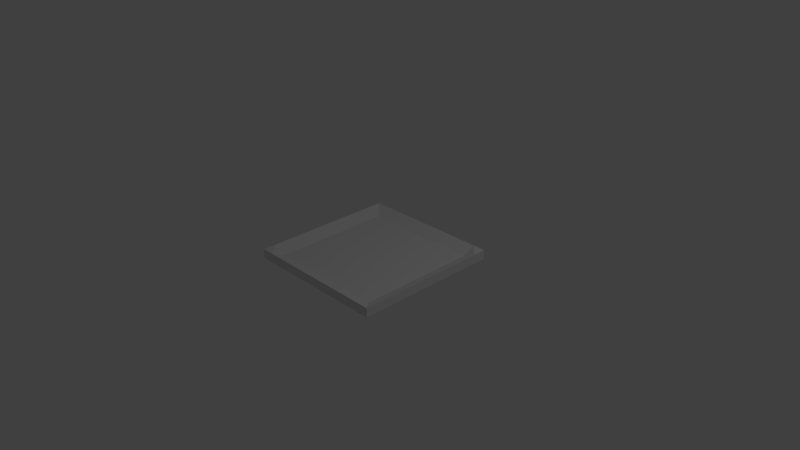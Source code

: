# Source: floor_tile.blend  (saved by Blender 2.67.0; exported with 4.5.12 LTS)
import bpy
from mathutils import Matrix  # noqa: F401  (used for matrix-valued properties, if any)

bpy.ops.wm.read_factory_settings(use_empty=True)
scene = bpy.context.scene
scene.name = 'Scene'

# ---- collections
col_collection_1 = bpy.data.collections.new('Collection 1'); scene.collection.children.link(col_collection_1)

# ---- world
world_world = bpy.data.worlds.new('World'); scene.world = world_world
world_world.color = (0.05088, 0.05088, 0.05088)
world_world.use_sun_shadow = False
world_world.sun_shadow_jitter_overblur = 0.0
world_world.cycles.sampling_method = 'MANUAL'
world_world.cycles.sample_map_resolution = 256

# ---- cameras
cam_camera = bpy.data.cameras.new('Camera')
cam_camera.clip_end = 100.0
cam_camera.lens = 35.0
cam_camera.sensor_width = 32.0
cam_camera.sensor_height = 18.0
cam_camera.ortho_scale = 7.314
cam_camera.dof.focus_distance = 0.0
cam_camera.dof.aperture_fstop = 128.0

# ---- lights
light_lamp = bpy.data.lights.new('Lamp', 'POINT')
light_lamp.transmission_factor = 0.0
light_lamp.cutoff_distance = 30.0
light_lamp.energy = 100.0
light_lamp.shadow_buffer_clip_start = 1.001
light_lamp.shadow_soft_size = 0.1
light_lamp.shadow_maximum_resolution = 0.006
light_lamp.use_absolute_resolution = True
light_lamp.cycles.use_multiple_importance_sampling = False

# ---- meshes
me_cube_001 = bpy.data.meshes.new('Cube.001')
me_cube_001.from_pydata([(-1.0, -1.0, -1.0), (-1.0, 1.0, -1.0), (1.0, 1.0, -1.0), (1.0, -1.0, -1.0), (-1.0, -1.0, 1.0), (-1.0, 1.0, 1.0), (1.0, 1.0, 1.0), (1.0, -1.0, 1.0), (-0.8182, 1.0, 1.0), (-0.6364, 1.0, 1.0), (-0.4545, 1.0, 1.0), (-0.2727, 1.0, 1.0), (-0.09091, 1.0, 1.0), (0.09091, 1.0, 1.0), (0.2727, 1.0, 1.0), (0.4545, 1.0, 1.0), (0.6364, 1.0, 1.0), (0.8182, 1.0, 1.0), (0.8182, 1.0, -1.0), (0.6364, 1.0, -1.0), (0.4545, 1.0, -1.0), (0.2727, 1.0, -1.0), (0.09091, 1.0, -1.0), (-0.09091, 1.0, -1.0), (-0.2727, 1.0, -1.0), (-0.4545, 1.0, -1.0), (-0.6364, 1.0, -1.0), (-0.8182, 1.0, -1.0), (0.8182, -1.0, 1.0), (0.6364, -1.0, 1.0), (0.4545, -1.0, 1.0), (0.2727, -1.0, 1.0), (0.09091, -1.0, 1.0), (-0.09091, -1.0, 1.0), (-0.2727, -1.0, 1.0), (-0.4545, -1.0, 1.0), (-0.6364, -1.0, 1.0), (-0.8182, -1.0, 1.0), (-0.8182, -1.0, -1.0), (-0.6364, -1.0, -1.0), (-0.4545, -1.0, -1.0), (-0.2727, -1.0, -1.0), (-0.09091, -1.0, -1.0), (0.09091, -1.0, -1.0), (0.2727, -1.0, -1.0), (0.4545, -1.0, -1.0), (0.6364, -1.0, -1.0), (0.8182, -1.0, -1.0), (0.6364, 0.6364, -0.3495), (0.6364, 0.8182, -0.3495), (0.8182, -0.8182, -0.3495), (0.8182, -0.6364, -0.3495), (0.6364, -0.09091, -0.3495), (0.6364, 0.09091, -0.3495), (0.6364, 0.2727, -0.3495), (0.6364, 0.4545, -0.3495), (-1.0, -0.2727, 1.0), (-1.0, -0.4545, 1.0), (-1.0, -0.6364, 1.0), (-1.0, -0.8182, 1.0), (-0.2727, -0.09091, -1.0), (-0.2727, 0.09091, -1.0), (-0.2727, 0.2727, -1.0), (-0.2727, 0.4545, -1.0), (-0.8182, -0.4545, -1.0), (-0.8182, -0.2727, -1.0), (-0.8182, -0.09091, -1.0), (-0.8182, 0.09091, -1.0), (0.2727, 0.2727, -1.0), (0.2727, 0.4545, -1.0), (0.2727, 0.6364, -1.0), (0.2727, 0.8182, -1.0), (0.6364, 0.2727, -1.0), (0.6364, 0.4545, -1.0), (0.6364, 0.6364, -1.0), (0.6364, 0.8182, -1.0), (1.0, -0.4545, 1.0), (1.0, -0.2727, 1.0), (1.0, -0.09091, 1.0), (1.0, 0.09091, 1.0), (1.0, 0.2727, 1.0), (1.0, 0.4545, 1.0), (1.0, 0.6364, 1.0), (1.0, 0.8182, 1.0), (0.8182, 0.6364, -1.0), (0.8182, 0.8182, -1.0), (0.6364, -0.8182, -1.0), (0.6364, -0.6364, -1.0), (0.09091, -0.09091, -1.0), (0.09091, 0.09091, -1.0), (0.09091, 0.2727, -1.0), (0.09091, 0.4545, -1.0), (-0.6364, -0.09091, -1.0), (-0.6364, 0.09091, -1.0), (-0.6364, 0.2727, -1.0), (-0.6364, 0.4545, -1.0), (0.2727, -0.09091, -0.3495), (0.2727, 0.09091, -0.3495), (0.2727, 0.2727, -0.3495), (0.2727, 0.4545, -0.3495), (0.6364, -0.8182, -0.3495), (0.6364, -0.6364, -0.3495), (0.6364, -0.4545, -0.3495), (0.6364, -0.2727, -0.3495), (-0.2727, 0.6364, -1.0), (-0.2727, 0.8182, -1.0), (-0.4545, -0.8182, -1.0), (-0.4545, -0.6364, -1.0), (-0.2727, -0.8182, -1.0), (-0.2727, -0.6364, -1.0), (-0.2727, -0.4545, -1.0), (-0.2727, -0.2727, -1.0), (0.8182, -0.4545, -0.3495), (0.8182, -0.2727, -0.3495), (0.8182, -0.09091, -0.3495), (0.8182, 0.09091, -0.3495), (-1.0, 0.4545, 1.0), (-1.0, 0.2727, 1.0), (-1.0, 0.09091, 1.0), (-1.0, -0.09091, 1.0), (-0.8182, 0.2727, -1.0), (-0.8182, 0.4545, -1.0), (-0.8182, 0.6364, -1.0), (-0.8182, 0.8182, -1.0), (0.2727, -0.4545, -1.0), (0.2727, -0.2727, -1.0), (0.2727, -0.09091, -1.0), (0.2727, 0.09091, -1.0), (0.4545, -0.8182, -1.0), (0.4545, -0.6364, -1.0), (0.4545, -0.4545, -1.0), (0.4545, -0.2727, -1.0), (0.09091, -0.8182, -1.0), (0.09091, -0.6364, -1.0), (0.09091, -0.4545, -1.0), (0.09091, -0.2727, -1.0), (-1.0, -0.8182, -1.0), (-1.0, -0.6364, -1.0), (-1.0, -0.4545, -1.0), (-1.0, -0.2727, -1.0), (-0.6364, 0.6364, -1.0), (-0.6364, 0.8182, -1.0), (-0.8182, -0.8182, -1.0), (-0.8182, -0.6364, -1.0), (0.09091, 0.6364, -1.0), (0.09091, 0.8182, -1.0), (-0.09091, -0.8182, -1.0), (-0.09091, -0.6364, -1.0), (0.2727, 0.6364, -0.3495), (0.2727, 0.8182, -0.3495), (0.4545, -0.8182, -0.3495), (0.4545, -0.6364, -0.3495), (-0.4545, -0.4545, -1.0), (-0.4545, -0.2727, -1.0), (-0.4545, -0.09091, -1.0), (-0.4545, 0.09091, -1.0), (0.8182, 0.2727, -0.3495), (0.8182, 0.4545, -0.3495), (0.8182, 0.6364, -0.3495), (0.8182, 0.8182, -0.3495), (1.0, 0.8182, -1.0), (1.0, 0.6364, -1.0), (1.0, 0.4545, -1.0), (1.0, 0.2727, -1.0), (0.4545, -0.09091, -1.0), (0.4545, 0.09091, -1.0), (0.4545, 0.2727, -1.0), (0.4545, 0.4545, -1.0), (-1.0, -0.09091, -1.0), (-1.0, 0.09091, -1.0), (-1.0, 0.2727, -1.0), (-1.0, 0.4545, -1.0), (-0.09091, -0.4545, -1.0), (-0.09091, -0.2727, -1.0), (-0.09091, -0.09091, -1.0), (-0.09091, 0.09091, -1.0), (0.4545, -0.4545, -0.3495), (0.4545, -0.2727, -0.3495), (0.4545, -0.09091, -0.3495), (0.4545, 0.09091, -0.3495), (0.8182, -0.09091, -1.0), (0.8182, 0.09091, -1.0), (0.8182, 0.2727, -1.0), (0.8182, 0.4545, -1.0), (1.0, -0.6364, -1.0), (1.0, -0.8182, -1.0), (1.0, -0.8182, 1.0), (1.0, -0.6364, 1.0), (-0.6364, -0.8182, -1.0), (-0.6364, -0.6364, -1.0), (-0.6364, -0.4545, -1.0), (-0.6364, -0.2727, -1.0), (0.4545, 0.2727, -0.3495), (0.4545, 0.4545, -0.3495), (0.4545, 0.6364, -0.3495), (0.4545, 0.8182, -0.3495), (-0.09091, 0.2727, -1.0), (-0.09091, 0.4545, -1.0), (-0.09091, 0.6364, -1.0), (-0.09091, 0.8182, -1.0), (-1.0, 0.6364, -1.0), (-1.0, 0.8182, -1.0), (-1.0, 0.8182, 1.0), (-1.0, 0.6364, 1.0), (0.4545, 0.6364, -1.0), (0.4545, 0.8182, -1.0), (0.2727, -0.8182, -1.0), (0.2727, -0.6364, -1.0), (1.0, 0.09091, -1.0), (1.0, -0.09091, -1.0), (1.0, -0.2727, -1.0), (1.0, -0.4545, -1.0), (0.8182, -0.8182, -1.0), (0.8182, -0.6364, -1.0), (0.8182, -0.4545, -1.0), (0.8182, -0.2727, -1.0), (-0.4545, 0.2727, -1.0), (-0.4545, 0.4545, -1.0), (-0.4545, 0.6364, -1.0), (-0.4545, 0.8182, -1.0), (0.6364, -0.4545, -1.0), (0.6364, -0.2727, -1.0), (0.6364, -0.09091, -1.0), (0.6364, 0.09091, -1.0), (0.2727, -0.2727, -0.3495), (0.2727, -0.4545, -0.3495), (0.2727, -0.6364, -0.3495), (0.2727, -0.8182, -0.3495), (0.09091, 0.8182, -0.3495), (0.09091, 0.6364, -0.3495), (0.09091, 0.4545, -0.3495), (0.09091, 0.2727, -0.3495), (0.09091, 0.09091, -0.3495), (0.09091, -0.09091, -0.3495), (0.09091, -0.2727, -0.3495), (0.09091, -0.4545, -0.3495), (0.09091, -0.6364, -0.3495), (0.09091, -0.8182, -0.3495), (-0.09091, 0.8182, -0.3495), (-0.09091, 0.6364, -0.3495), (-0.09091, 0.4545, -0.3495), (-0.09091, 0.2727, -0.3495), (-0.09091, 0.09091, -0.3495), (-0.09091, -0.09091, -0.3495), (-0.09091, -0.2727, -0.3495), (-0.09091, -0.4545, -0.3495), (-0.09091, -0.6364, -0.3495), (-0.09091, -0.8182, -0.3495), (-0.2727, 0.8182, -0.3495), (-0.2727, 0.6364, -0.3495), (-0.2727, 0.4545, -0.3495), (-0.2727, 0.2727, -0.3495), (-0.2727, 0.09091, -0.3495), (-0.2727, -0.09091, -0.3495), (-0.2727, -0.2727, -0.3495), (-0.2727, -0.4545, -0.3495), (-0.2727, -0.6364, -0.3495), (-0.2727, -0.8182, -0.3495), (-0.4545, 0.8182, -0.3495), (-0.4545, 0.6364, -0.3495), (-0.4545, 0.4545, -0.3495), (-0.4545, 0.2727, -0.3495), (-0.4545, 0.09091, -0.3495), (-0.4545, -0.09091, -0.3495), (-0.4545, -0.2727, -0.3495), (-0.4545, -0.4545, -0.3495), (-0.4545, -0.6364, -0.3495), (-0.4545, -0.8182, -0.3495), (-0.6364, 0.8182, -0.3495), (-0.6364, 0.6364, -0.3495), (-0.6364, 0.4545, -0.3495), (-0.6364, 0.2727, -0.3495), (-0.6364, 0.09091, -0.3495), (-0.6364, -0.09091, -0.3495), (-0.6364, -0.2727, -0.3495), (-0.6364, -0.4545, -0.3495), (-0.6364, -0.6364, -0.3495), (-0.6364, -0.8182, -0.3495), (-0.8182, 0.8182, -0.3495), (-0.8182, 0.6364, -0.3495), (-0.8182, 0.4545, -0.3495), (-0.8182, 0.2727, -0.3495), (-0.8182, 0.09091, -0.3495), (-0.8182, -0.09091, -0.3495), (-0.8182, -0.2727, -0.3495), (-0.8182, -0.4545, -0.3495), (-0.8182, -0.6364, -0.3495), (-0.8182, -0.8182, -0.3495)], [], [(202, 5, 1, 201), (17, 6, 2, 18), (186, 7, 3, 185), (37, 4, 0, 38), (85, 18, 2, 160), (278, 8, 5, 202), (5, 8, 27, 1), (8, 9, 26, 27), (9, 10, 25, 26), (10, 11, 24, 25), (11, 12, 23, 24), (12, 13, 22, 23), (13, 14, 21, 22), (14, 15, 20, 21), (15, 16, 19, 20), (16, 17, 18, 19), (7, 28, 47, 3), (28, 29, 46, 47), (29, 30, 45, 46), (30, 31, 44, 45), (31, 32, 43, 44), (32, 33, 42, 43), (33, 34, 41, 42), (34, 35, 40, 41), (35, 36, 39, 40), (36, 37, 38, 39), (201, 1, 27, 123), (123, 27, 26, 141), (141, 26, 25, 219), (219, 25, 24, 105), (105, 24, 23, 199), (199, 23, 22, 145), (145, 22, 21, 71), (71, 21, 20, 205), (205, 20, 19, 75), (75, 19, 18, 85), (83, 6, 17, 159), (159, 17, 16, 49), (49, 16, 15, 195), (195, 15, 14, 149), (149, 14, 13, 228), (228, 13, 12, 238), (238, 12, 11, 248), (248, 11, 10, 258), (258, 10, 9, 268), (268, 9, 8, 278), (281, 280, 116, 117), (280, 279, 203, 116), (4, 59, 136, 0), (76, 187, 184, 211), (83, 82, 161, 160), (180, 181, 208, 209), (37, 287, 59, 4), (118, 117, 170, 169), (119, 118, 169, 168), (286, 285, 57, 58), (214, 215, 210, 211), (81, 80, 163, 162), (138, 139, 65, 64), (279, 278, 202, 203), (77, 76, 211, 210), (187, 186, 185, 184), (282, 281, 117, 118), (59, 58, 137, 136), (6, 83, 160, 2), (181, 182, 163, 208), (84, 85, 160, 161), (215, 180, 209, 210), (56, 119, 168, 139), (82, 81, 162, 161), (213, 214, 211, 184), (137, 138, 64, 143), (78, 77, 210, 209), (283, 282, 118, 119), (203, 202, 201, 200), (183, 84, 161, 162), (57, 56, 139, 138), (212, 213, 184, 185), (136, 137, 143, 142), (285, 284, 56, 57), (117, 116, 171, 170), (80, 79, 208, 163), (0, 136, 142, 38), (47, 212, 185, 3), (58, 57, 138, 137), (182, 183, 162, 163), (116, 203, 200, 171), (284, 283, 119, 56), (79, 78, 209, 208), (287, 286, 58, 59), (139, 168, 66, 65), (168, 169, 67, 66), (169, 170, 120, 67), (170, 171, 121, 120), (171, 200, 122, 121), (200, 201, 123, 122), (38, 142, 188, 39), (142, 143, 189, 188), (143, 64, 190, 189), (64, 65, 191, 190), (65, 66, 92, 191), (66, 67, 93, 92), (67, 120, 94, 93), (120, 121, 95, 94), (121, 122, 140, 95), (122, 123, 141, 140), (39, 188, 106, 40), (188, 189, 107, 106), (189, 190, 152, 107), (190, 191, 153, 152), (191, 92, 154, 153), (92, 93, 155, 154), (93, 94, 216, 155), (94, 95, 217, 216), (95, 140, 218, 217), (140, 141, 219, 218), (40, 106, 108, 41), (106, 107, 109, 108), (107, 152, 110, 109), (152, 153, 111, 110), (153, 154, 60, 111), (154, 155, 61, 60), (155, 216, 62, 61), (216, 217, 63, 62), (217, 218, 104, 63), (218, 219, 105, 104), (41, 108, 146, 42), (108, 109, 147, 146), (109, 110, 172, 147), (110, 111, 173, 172), (111, 60, 174, 173), (60, 61, 175, 174), (61, 62, 196, 175), (62, 63, 197, 196), (63, 104, 198, 197), (104, 105, 199, 198), (42, 146, 132, 43), (146, 147, 133, 132), (147, 172, 134, 133), (172, 173, 135, 134), (173, 174, 88, 135), (174, 175, 89, 88), (175, 196, 90, 89), (196, 197, 91, 90), (197, 198, 144, 91), (198, 199, 145, 144), (43, 132, 206, 44), (132, 133, 207, 206), (133, 134, 124, 207), (134, 135, 125, 124), (135, 88, 126, 125), (88, 89, 127, 126), (89, 90, 68, 127), (90, 91, 69, 68), (91, 144, 70, 69), (144, 145, 71, 70), (44, 206, 128, 45), (206, 207, 129, 128), (207, 124, 130, 129), (124, 125, 131, 130), (125, 126, 164, 131), (126, 127, 165, 164), (127, 68, 166, 165), (68, 69, 167, 166), (69, 70, 204, 167), (70, 71, 205, 204), (45, 128, 86, 46), (128, 129, 87, 86), (129, 130, 220, 87), (130, 131, 221, 220), (131, 164, 222, 221), (164, 165, 223, 222), (165, 166, 72, 223), (166, 167, 73, 72), (167, 204, 74, 73), (204, 205, 75, 74), (46, 86, 212, 47), (86, 87, 213, 212), (87, 220, 214, 213), (220, 221, 215, 214), (221, 222, 180, 215), (222, 223, 181, 180), (223, 72, 182, 181), (72, 73, 183, 182), (73, 74, 84, 183), (74, 75, 85, 84), (7, 186, 50, 28), (186, 187, 51, 50), (187, 76, 112, 51), (76, 77, 113, 112), (77, 78, 114, 113), (78, 79, 115, 114), (79, 80, 156, 115), (80, 81, 157, 156), (81, 82, 158, 157), (82, 83, 159, 158), (28, 50, 100, 29), (50, 51, 101, 100), (51, 112, 102, 101), (112, 113, 103, 102), (113, 114, 52, 103), (114, 115, 53, 52), (115, 156, 54, 53), (156, 157, 55, 54), (157, 158, 48, 55), (158, 159, 49, 48), (29, 100, 150, 30), (100, 101, 151, 150), (101, 102, 176, 151), (102, 103, 177, 176), (103, 52, 178, 177), (52, 53, 179, 178), (53, 54, 192, 179), (54, 55, 193, 192), (55, 48, 194, 193), (48, 49, 195, 194), (30, 150, 227, 31), (150, 151, 226, 227), (151, 176, 225, 226), (176, 177, 224, 225), (177, 178, 96, 224), (178, 179, 97, 96), (179, 192, 98, 97), (192, 193, 99, 98), (193, 194, 148, 99), (194, 195, 149, 148), (31, 227, 237, 32), (227, 226, 236, 237), (226, 225, 235, 236), (225, 224, 234, 235), (224, 96, 233, 234), (96, 97, 232, 233), (97, 98, 231, 232), (98, 99, 230, 231), (99, 148, 229, 230), (148, 149, 228, 229), (32, 237, 247, 33), (237, 236, 246, 247), (236, 235, 245, 246), (235, 234, 244, 245), (234, 233, 243, 244), (233, 232, 242, 243), (232, 231, 241, 242), (231, 230, 240, 241), (230, 229, 239, 240), (229, 228, 238, 239), (33, 247, 257, 34), (247, 246, 256, 257), (246, 245, 255, 256), (245, 244, 254, 255), (244, 243, 253, 254), (243, 242, 252, 253), (242, 241, 251, 252), (241, 240, 250, 251), (240, 239, 249, 250), (239, 238, 248, 249), (34, 257, 267, 35), (257, 256, 266, 267), (256, 255, 265, 266), (255, 254, 264, 265), (254, 253, 263, 264), (253, 252, 262, 263), (252, 251, 261, 262), (251, 250, 260, 261), (250, 249, 259, 260), (249, 248, 258, 259), (35, 267, 277, 36), (267, 266, 276, 277), (266, 265, 275, 276), (265, 264, 274, 275), (264, 263, 273, 274), (263, 262, 272, 273), (262, 261, 271, 272), (261, 260, 270, 271), (260, 259, 269, 270), (259, 258, 268, 269), (36, 277, 287, 37), (277, 276, 286, 287), (276, 275, 285, 286), (275, 274, 284, 285), (274, 273, 283, 284), (273, 272, 282, 283), (272, 271, 281, 282), (271, 270, 280, 281), (270, 269, 279, 280), (269, 268, 278, 279)])
me_cube_001.use_remesh_preserve_volume = False
me_cube_001.use_remesh_preserve_attributes = False
me_cube_001.use_mirror_vertex_groups = False
me_cube_001.update()

# ---- objects
ob_cube_001 = bpy.data.objects.new('Cube.001', me_cube_001)
ob_lamp = bpy.data.objects.new('Lamp', light_lamp)
ob_camera = bpy.data.objects.new('Camera', cam_camera)

# ---- transforms, parenting, visibility, modifiers, constraints
ob_cube_001.location = (0.0, 0.0, 0.0)
ob_cube_001.scale = (1.0, 1.0, 0.06378)
ob_cube_001.lineart.crease_threshold = 0.0
_m = ob_cube_001.modifiers.new('EdgeSplit', 'EDGE_SPLIT')
ob_lamp.location = (4.076, 1.005, 5.904)
ob_lamp.rotation_euler = (0.6503, 0.05522, 1.866)
ob_lamp.lock_rotations_4d = False
ob_lamp.empty_display_type = 'ARROWS'
ob_lamp.color = (0.0, 0.0, 0.0, 0.0)
ob_lamp.lineart.crease_threshold = 0.0
ob_camera.location = (7.481, -6.508, 5.344)
ob_camera.rotation_euler = (1.109, 0.01082, 0.8149)
ob_camera.lock_rotations_4d = False
ob_camera.empty_display_type = 'ARROWS'
ob_camera.color = (0.0, 0.0, 0.0, 0.0)
ob_camera.display_type = 'WIRE'
ob_camera.lineart.crease_threshold = 0.0

# ---- collection membership
col_collection_1.objects.link(ob_cube_001)
col_collection_1.objects.link(ob_lamp)
col_collection_1.objects.link(ob_camera)

# ---- scene / render settings (as saved in the file)
scene.camera = ob_camera
scene.frame_start = 1; scene.frame_end = 250; scene.frame_set(1)
scene.render.engine = 'BLENDER_EEVEE_NEXT'
scene.render.image_settings.color_mode = 'RGB'
scene.render.image_settings.compression = 90
scene.render.resolution_percentage = 50
scene.render.dither_intensity = 0.0
scene.cycles.use_denoising = False
scene.cycles.samples = 10
scene.cycles.sampling_pattern = 'TABULATED_SOBOL'
scene.cycles.light_sampling_threshold = 0.0
scene.cycles.use_adaptive_sampling = False
scene.cycles.use_light_tree = False
scene.cycles.blur_glossy = 0.0
scene.cycles.volume_bounces = 1
scene.cycles.pixel_filter_type = 'GAUSSIAN'
scene.cycles.sample_clamp_indirect = 0.0
scene.view_settings.view_transform = 'Standard'
bpy.context.view_layer.update()
